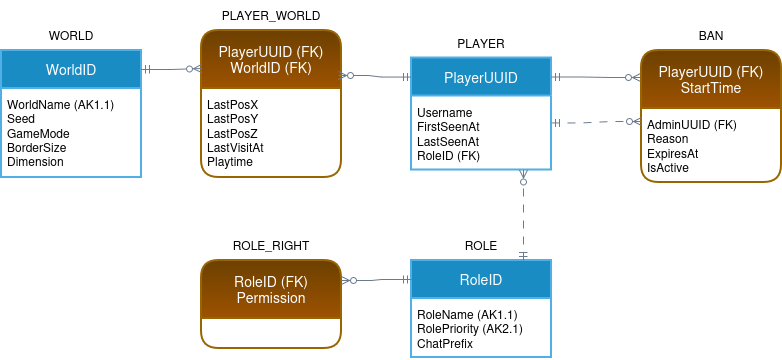

The diagram above was exported from draw.io. Its source (the exported page's mxGraphModel, read from the mxfile embedded in the PNG):
<mxGraphModel dx="860" dy="515" grid="1" gridSize="10" guides="1" tooltips="1" connect="1" arrows="1" fold="1" page="1" pageScale="1" pageWidth="1169" pageHeight="827" background="light-dark(#FFFFFF,#FFFFFF)" math="0" shadow="0">
  <root>
    <mxCell id="0" />
    <mxCell id="1" parent="0" />
    <mxCell id="world-title" parent="1" style="text;html=1;align=center;verticalAlign=middle;whiteSpace=wrap;strokeColor=none;fillColor=none;fontSize=12;fontFamily=Helvetica;fontColor=light-dark(#000000,#000000);" value="WORLD" vertex="1">
      <mxGeometry height="30" width="140" x="50" y="350" as="geometry" />
    </mxCell>
    <mxCell id="world" parent="1" style="swimlane;childLayout=stackLayout;horizontal=1;horizontalStack=0;rounded=1;fontSize=14;fontStyle=0;strokeWidth=2;resizeParent=0;resizeLast=1;shadow=0;dashed=0;align=center;verticalAlign=middle;whiteSpace=wrap;html=1;fontFamily=Helvetica;fontColor=light-dark(#FFFFFF,#FFFFFF);swimlaneFillColor=light-dark(#FFFFFF,#FFFFFF);startSize=38;arcSize=0;fillColor=light-dark(#198CC4,#198CC4);strokeColor=light-dark(#51AFE7,#51AFE7);" value="WorldID" vertex="1">
      <mxGeometry height="127" width="140" x="50" y="380" as="geometry" />
    </mxCell>
    <mxCell id="world-attrs" parent="world" style="text;align=left;verticalAlign=top;spacingLeft=4;spacingRight=4;spacingTop=2;overflow=hidden;rotatable=0;points=[[0,0.5],[1,0.5]];portConstraint=eastwest;part=1;resizable=0;whiteSpace=wrap;html=1;fontSize=12;fontFamily=Helvetica;fontColor=light-dark(#000000,#000000);strokeColor=none;fillColor=none;" value="WorldName (AK1.1)&lt;br&gt;Seed&lt;br&gt;GameMode&lt;br&gt;BorderSize&lt;br&gt;Dimension" vertex="1">
      <mxGeometry height="89" width="140" y="38" as="geometry" />
    </mxCell>
    <mxCell id="pw-title" parent="1" style="text;html=1;align=center;verticalAlign=middle;whiteSpace=wrap;strokeColor=none;fillColor=none;fontSize=12;fontFamily=Helvetica;fontColor=light-dark(#000000,#000000);" value="PLAYER_WORLD" vertex="1">
      <mxGeometry height="30" width="140" x="250" y="330" as="geometry" />
    </mxCell>
    <mxCell id="pw" parent="1" style="swimlane;childLayout=stackLayout;horizontal=1;horizontalStack=0;rounded=1;fontSize=14;fontStyle=0;strokeWidth=2;resizeParent=0;resizeLast=1;shadow=0;dashed=0;align=center;verticalAlign=middle;whiteSpace=wrap;html=1;fontFamily=Helvetica;fontColor=light-dark(#FFFFFF,#FFFFFF);swimlaneFillColor=light-dark(#FFFFFF,#FFFFFF);startSize=58;arcSize=10;fillColor=light-dark(#6C4000,#6C4000);gradientColor=light-dark(#9D5200,#9D5200);strokeColor=light-dark(#996500,#996500);" value="PlayerUUID (FK)&lt;br&gt;WorldID (FK)" vertex="1">
      <mxGeometry height="147" width="140" x="250" y="360" as="geometry" />
    </mxCell>
    <mxCell id="pw-attrs" parent="pw" style="text;align=left;verticalAlign=top;spacingLeft=4;spacingRight=4;spacingTop=2;overflow=hidden;rotatable=0;points=[[0,0.5],[1,0.5]];portConstraint=eastwest;part=1;resizable=0;whiteSpace=wrap;html=1;fontSize=12;fontFamily=Helvetica;fontColor=light-dark(#000000,#000000);strokeColor=none;fillColor=none;" value="LastPosX&lt;br&gt;LastPosY&lt;br&gt;LastPosZ&lt;br&gt;LastVisitAt&lt;br&gt;Playtime" vertex="1">
      <mxGeometry height="89" width="140" y="58" as="geometry" />
    </mxCell>
    <mxCell id="player-title" parent="1" style="text;html=1;align=center;verticalAlign=middle;whiteSpace=wrap;strokeColor=none;fillColor=none;fontSize=12;fontFamily=Helvetica;fontColor=light-dark(#000000,#000000);" value="PLAYER" vertex="1">
      <mxGeometry height="30" width="140" x="460" y="357.5" as="geometry" />
    </mxCell>
    <mxCell id="player" parent="1" style="swimlane;childLayout=stackLayout;horizontal=1;horizontalStack=0;rounded=1;fontSize=14;fontStyle=0;strokeWidth=2;resizeParent=0;resizeLast=1;shadow=0;dashed=0;align=center;verticalAlign=middle;whiteSpace=wrap;html=1;fontFamily=Helvetica;fontColor=light-dark(#FFFFFF,#FFFFFF);swimlaneFillColor=light-dark(#FFFFFF,#FFFFFF);startSize=38;arcSize=0;fillColor=light-dark(#198CC4,#198CC4);strokeColor=light-dark(#51AFE7,#51AFE7);" value="PlayerUUID" vertex="1">
      <mxGeometry height="112" width="140" x="460" y="387.5" as="geometry" />
    </mxCell>
    <mxCell id="player-attrs" parent="player" style="text;align=left;verticalAlign=top;spacingLeft=4;spacingRight=4;spacingTop=2;overflow=hidden;rotatable=0;points=[[0,0.5],[1,0.5]];portConstraint=eastwest;part=1;resizable=0;whiteSpace=wrap;html=1;fontSize=12;fontFamily=Helvetica;fontColor=light-dark(#000000,#000000);strokeColor=none;fillColor=none;" value="Username&lt;br&gt;FirstSeenAt&lt;br&gt;LastSeenAt&lt;br&gt;RoleID (FK)" vertex="1">
      <mxGeometry height="74" width="140" y="38" as="geometry" />
    </mxCell>
    <mxCell id="ban-title" parent="1" style="text;html=1;align=center;verticalAlign=middle;whiteSpace=wrap;strokeColor=none;fillColor=none;fontSize=12;fontFamily=Helvetica;fontColor=light-dark(#000000,#000000);" value="BAN" vertex="1">
      <mxGeometry height="30" width="140" x="690" y="350" as="geometry" />
    </mxCell>
    <mxCell id="ban" parent="1" style="swimlane;childLayout=stackLayout;horizontal=1;horizontalStack=0;rounded=1;fontSize=14;fontStyle=0;strokeWidth=2;resizeParent=0;resizeLast=1;shadow=0;dashed=0;align=center;verticalAlign=middle;whiteSpace=wrap;html=1;fontFamily=Helvetica;fontColor=light-dark(#FFFFFF,#FFFFFF);swimlaneFillColor=light-dark(#FFFFFF,#FFFFFF);startSize=58;arcSize=10;fillColor=light-dark(#6C4000,#6C4000);gradientColor=light-dark(#9D5200,#9D5200);strokeColor=light-dark(#996500,#996500);" value="PlayerUUID (FK)&lt;br&gt;StartTime" vertex="1">
      <mxGeometry height="132" width="140" x="690" y="380" as="geometry" />
    </mxCell>
    <mxCell id="ban-attrs" parent="ban" style="text;align=left;verticalAlign=top;spacingLeft=4;spacingRight=4;spacingTop=2;overflow=hidden;rotatable=0;points=[[0,0.5],[1,0.5]];portConstraint=eastwest;part=1;resizable=0;whiteSpace=wrap;html=1;fontSize=12;fontFamily=Helvetica;fontColor=light-dark(#000000,#000000);strokeColor=none;fillColor=none;" value="AdminUUID (FK)&lt;br&gt;Reason&lt;br&gt;ExpiresAt&lt;br&gt;IsActive" vertex="1">
      <mxGeometry height="74" width="140" y="58" as="geometry" />
    </mxCell>
    <mxCell id="rr-title" parent="1" style="text;html=1;align=center;verticalAlign=middle;whiteSpace=wrap;strokeColor=none;fillColor=none;fontSize=12;fontFamily=Helvetica;fontColor=light-dark(#000000,#000000);" value="ROLE_RIGHT" vertex="1">
      <mxGeometry height="30" width="140" x="250" y="560" as="geometry" />
    </mxCell>
    <mxCell id="rr" parent="1" style="swimlane;childLayout=stackLayout;horizontal=1;horizontalStack=0;rounded=1;fontSize=14;fontStyle=0;strokeWidth=2;resizeParent=0;resizeLast=1;shadow=0;dashed=0;align=center;verticalAlign=middle;whiteSpace=wrap;html=1;fontFamily=Helvetica;fontColor=light-dark(#FFFFFF,#FFFFFF);swimlaneFillColor=light-dark(#FFFFFF,#FFFFFF);startSize=58;arcSize=10;fillColor=light-dark(#6C4000,#6C4000);gradientColor=light-dark(#9D5200,#9D5200);strokeColor=light-dark(#996500,#996500);" value="RoleID (FK)&lt;br&gt;Permission" vertex="1">
      <mxGeometry height="88" width="140" x="250" y="590" as="geometry" />
    </mxCell>
    <mxCell id="rr-attrs" parent="rr" style="text;align=left;verticalAlign=top;spacingLeft=4;spacingRight=4;spacingTop=2;overflow=hidden;rotatable=0;points=[[0,0.5],[1,0.5]];portConstraint=eastwest;part=1;resizable=0;whiteSpace=wrap;html=1;fontSize=12;fontFamily=Helvetica;fontColor=light-dark(#000000,#000000);strokeColor=none;fillColor=none;" value="" vertex="1">
      <mxGeometry height="30" width="140" y="58" as="geometry" />
    </mxCell>
    <mxCell id="role-title" parent="1" style="text;html=1;align=center;verticalAlign=middle;whiteSpace=wrap;strokeColor=none;fillColor=none;fontSize=12;fontFamily=Helvetica;fontColor=light-dark(#000000,#000000);" value="ROLE" vertex="1">
      <mxGeometry height="30" width="140" x="460" y="560" as="geometry" />
    </mxCell>
    <mxCell id="role" parent="1" style="swimlane;childLayout=stackLayout;horizontal=1;horizontalStack=0;rounded=1;fontSize=14;fontStyle=0;strokeWidth=2;resizeParent=0;resizeLast=1;shadow=0;dashed=0;align=center;verticalAlign=middle;whiteSpace=wrap;html=1;fontFamily=Helvetica;fontColor=light-dark(#FFFFFF,#FFFFFF);swimlaneFillColor=light-dark(#FFFFFF,#FFFFFF);startSize=38;arcSize=0;fillColor=light-dark(#198CC4,#198CC4);strokeColor=light-dark(#51AFE7,#51AFE7);" value="RoleID" vertex="1">
      <mxGeometry height="97" width="140" x="460" y="590" as="geometry" />
    </mxCell>
    <mxCell id="role-attrs" parent="role" style="text;align=left;verticalAlign=top;spacingLeft=4;spacingRight=4;spacingTop=2;overflow=hidden;rotatable=0;points=[[0,0.5],[1,0.5]];portConstraint=eastwest;part=1;resizable=0;whiteSpace=wrap;html=1;fontSize=12;fontFamily=Helvetica;fontColor=light-dark(#000000,#000000);strokeColor=none;fillColor=none;" value="RoleName (AK1.1)&lt;br&gt;RolePriority (AK2.1)&lt;br&gt;ChatPrefix" vertex="1">
      <mxGeometry height="59" width="140" y="38" as="geometry" />
    </mxCell>
    <mxCell id="e-world-pw" edge="1" parent="1" source="world" style="edgeStyle=entityRelationEdgeStyle;fontSize=12;html=1;rounded=0;startArrow=ERmandOne;endArrow=ERzeroToMany;startFill=0;endFill=0;strokeColor=light-dark(#6A7A8F,#6A7A8F);exitX=1;exitY=0.15;exitDx=0;exitDy=0;entryX=0;entryY=0.259;entryDx=0;entryDy=0;" target="pw">
      <mxGeometry relative="1" as="geometry" />
    </mxCell>
    <mxCell id="e-player-pw" edge="1" parent="1" source="player" style="edgeStyle=entityRelationEdgeStyle;fontSize=12;html=1;rounded=0;startArrow=ERmandOne;endArrow=ERzeroToMany;startFill=0;endFill=0;strokeColor=light-dark(#6A7A8F,#6A7A8F);exitX=0;exitY=0.17;exitDx=0;exitDy=0;entryX=0.979;entryY=0.306;entryDx=0;entryDy=0;entryPerimeter=0;" target="pw">
      <mxGeometry relative="1" as="geometry">
        <mxPoint x="440" y="310" as="targetPoint" />
      </mxGeometry>
    </mxCell>
    <mxCell id="e-player-ban" edge="1" parent="1" source="player" style="edgeStyle=entityRelationEdgeStyle;fontSize=12;html=1;rounded=0;startArrow=ERmandOne;endArrow=ERzeroToMany;startFill=0;endFill=0;strokeColor=light-dark(#6A7A8F,#6A7A8F);exitX=1;exitY=0.17;exitDx=0;exitDy=0;entryX=-0.007;entryY=0.205;entryDx=0;entryDy=0;entryPerimeter=0;" target="ban">
      <mxGeometry relative="1" as="geometry" />
    </mxCell>
    <mxCell id="e-admin-ban" edge="1" parent="1" source="player" style="edgeStyle=entityRelationEdgeStyle;fontSize=12;html=1;rounded=0;startArrow=ERmandOne;endArrow=ERzeroToMany;startFill=0;endFill=0;strokeColor=light-dark(#6A7A8F,#6A7A8F);exitX=1;exitY=0.58;exitDx=0;exitDy=0;entryX=0;entryY=0.538;entryDx=0;entryDy=0;dashed=1;dashPattern=8 8;" target="ban">
      <mxGeometry relative="1" as="geometry" />
    </mxCell>
    <mxCell id="e-role-player" edge="1" parent="1" source="role" style="edgeStyle=orthogonalEdgeStyle;fontSize=12;html=1;rounded=0;startArrow=ERmandOne;endArrow=ERzeroToMany;startFill=0;endFill=0;strokeColor=light-dark(#6A7A8F,#6A7A8F);exitX=0.8;exitY=0;exitDx=0;exitDy=0;entryX=0.8;entryY=1;entryDx=0;entryDy=0;dashed=1;dashPattern=8 8;" target="player">
      <mxGeometry relative="1" as="geometry" />
    </mxCell>
    <mxCell id="e-role-rr" edge="1" parent="1" source="role" style="edgeStyle=entityRelationEdgeStyle;fontSize=12;html=1;rounded=0;startArrow=ERmandOne;endArrow=ERzeroToMany;startFill=0;endFill=0;strokeColor=light-dark(#6A7A8F,#6A7A8F);exitX=0;exitY=0.196;exitDx=0;exitDy=0;entryX=1;entryY=0.227;entryDx=0;entryDy=0;" target="rr">
      <mxGeometry relative="1" as="geometry" />
    </mxCell>
  </root>
</mxGraphModel>